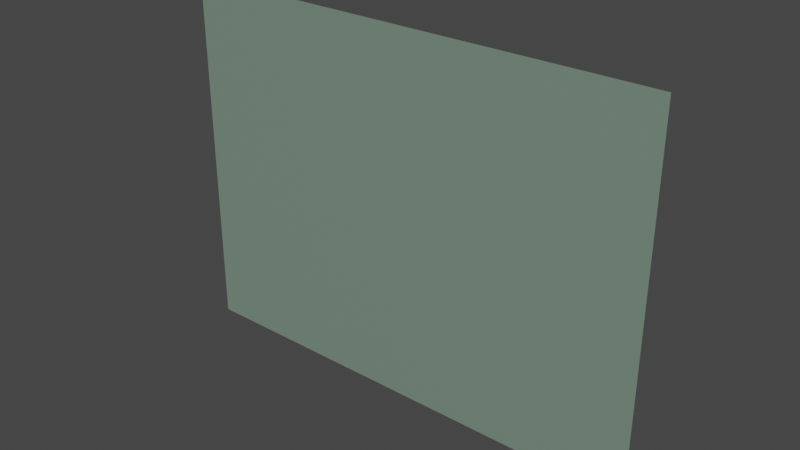 # Source: wall_thin.blend  (saved by Blender 3.4.6; exported with 4.5.12 LTS)
import bpy
from mathutils import Matrix  # noqa: F401  (used for matrix-valued properties, if any)

bpy.ops.wm.read_factory_settings(use_empty=True)
scene = bpy.context.scene
scene.name = 'Scene'

# ---- materials (node trees are filled in below, after node groups)
mat_material = bpy.data.materials.new('Material')
mat_material.alpha_threshold = 0.0
mat_material.use_transparent_shadow = False
mat_material.roughness = 0.5
mat_material.line_color = (0.0, 0.0, 0.0, 1.0)

# ---- material node trees
mat_material.use_nodes = True; mat_material.node_tree.nodes.clear()
_N = mat_material.node_tree.nodes; _L = mat_material.node_tree.links
n0 = _N.new('ShaderNodeOutputMaterial'); n0.name = 'Material Output'; n0.location = (300, 300)
n1 = _N.new('ShaderNodeBsdfPrincipled'); n1.name = 'Principled BSDF'; n1.location = (10, 300)
n1.distribution = 'GGX'
n1.subsurface_method = 'RANDOM_WALK_SKIN'
n1.inputs[0].default_value = (0.1851, 0.2641, 0.2069, 1.0)
n1.inputs[3].default_value = 1.45
n1.inputs[27].default_value = (0.0, 0.0, 0.0, 1.0)
n1.inputs[28].default_value = 1.0
_L.new(n1.outputs[0], n0.inputs[0])
n0.is_active_output = True

# ---- world
world_world = bpy.data.worlds.new('World'); scene.world = world_world
world_world.use_nodes = True; world_world.node_tree.nodes.clear()
_N = world_world.node_tree.nodes; _L = world_world.node_tree.links
n0 = _N.new('ShaderNodeOutputWorld'); n0.name = 'World Output'; n0.location = (300, 300)
n1 = _N.new('ShaderNodeBackground'); n1.name = 'Background'; n1.location = (10, 300)
n1.inputs[0].default_value = (0.05088, 0.05088, 0.05088, 1.0)
_L.new(n1.outputs[0], n0.inputs[0])
n0.is_active_output = True
world_world.color = (0.05088, 0.05088, 0.05088)
world_world.use_sun_shadow = False
world_world.sun_shadow_jitter_overblur = 0.0

# ---- meshes
me_mesh = bpy.data.meshes.new('mesh')
me_mesh.from_pydata([(2.0, 0.0, 3.0), (2.0, 0.0, 0.0), (-2.0, 0.0, 3.0), (-2.0, 0.0, 0.0)], [], [(3, 1, 0, 2)])
_uv = me_mesh.uv_layers.new(name='UVMap')
_uv.uv.foreach_set('vector', [0.375, 0.25, 0.375, 0.5, 0.625, 0.5, 0.625, 0.25])
me_mesh.materials.append(mat_material)
me_mesh.use_mirror_vertex_groups = False
me_mesh.update()

# ---- objects
ob_wall_thin = bpy.data.objects.new('wall_thin', me_mesh)

# ---- transforms, parenting, visibility, modifiers, constraints
ob_wall_thin.location = (0.0, 0.0, 0.0)
ob_wall_thin.lock_rotations_4d = False
ob_wall_thin.empty_display_type = 'ARROWS'
ob_wall_thin.lineart.crease_threshold = 0.0

# ---- collection membership
scene.collection.objects.link(ob_wall_thin)

# ---- scene / render settings (as saved in the file)
scene.frame_start = 1; scene.frame_end = 250; scene.frame_set(1)
scene.render.engine = 'BLENDER_EEVEE_NEXT'
scene.cycles.sampling_pattern = 'TABULATED_SOBOL'
scene.cycles.use_light_tree = False
scene.view_settings.view_transform = 'Filmic'
bpy.context.view_layer.update()

# ---- added for rendering (the .blend has no active camera and no usable light): camera, sun
cam_auto = bpy.data.cameras.new('AutoCamera')
cam_auto.lens = 50.0
cam_auto.sensor_width = 36.0
cam_auto.clip_end = 1000.0
ob_auto_camera = bpy.data.objects.new('AutoCamera', cam_auto)
scene.collection.objects.link(ob_auto_camera)
ob_auto_camera.location = (4.62612, -5.55135, 5.2009)
ob_auto_camera.rotation_euler = (1.09748, -7.21219e-08, 0.694738)
scene.camera = ob_auto_camera
light_auto_sun = bpy.data.lights.new('AutoSun', 'SUN')
light_auto_sun.energy = 3.0
light_auto_sun.angle = 0.0523599
ob_auto_sun = bpy.data.objects.new('AutoSun', light_auto_sun)
scene.collection.objects.link(ob_auto_sun)
ob_auto_sun.rotation_euler = (0.872665, 0.174533, 0.523599)
bpy.context.view_layer.update()
